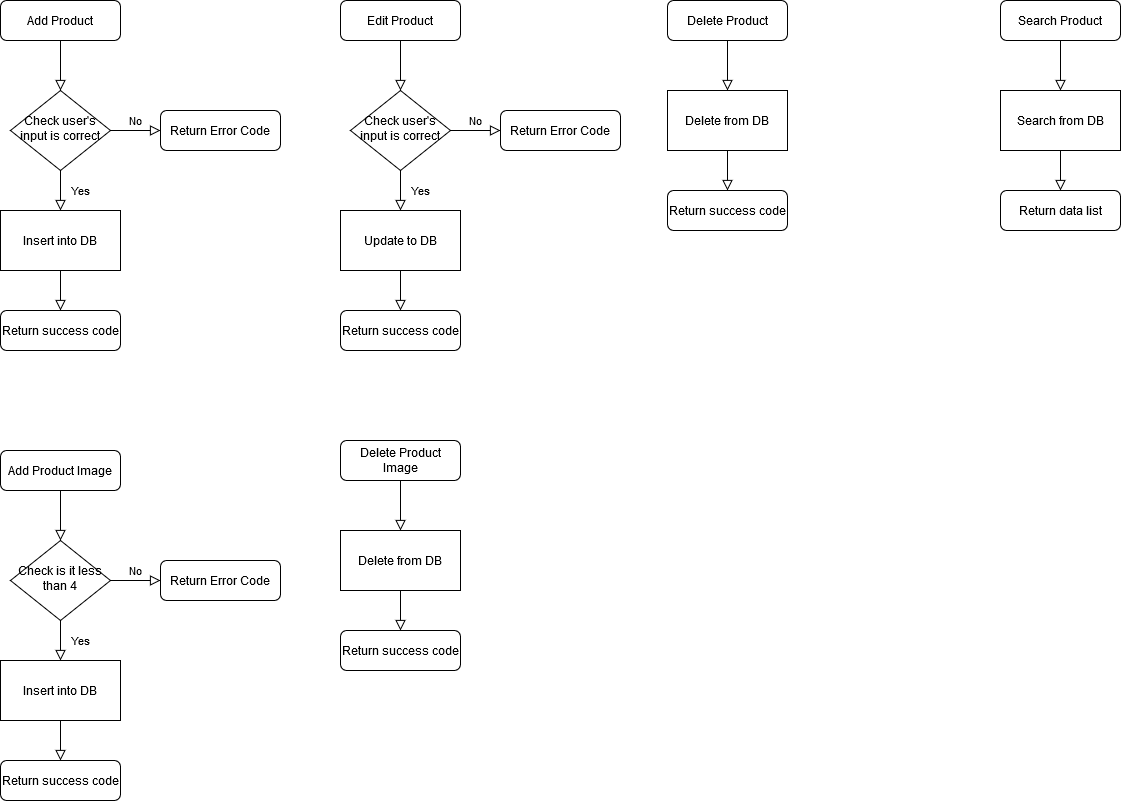

The diagram above was exported from draw.io. Its source (the exported page's mxGraphModel, read from the mxfile embedded in the PNG):
<mxGraphModel dx="1038" dy="575" grid="1" gridSize="10" guides="1" tooltips="1" connect="1" arrows="1" fold="1" page="1" pageScale="1" pageWidth="827" pageHeight="1169" math="0" shadow="0">
  <root>
    <mxCell id="WIyWlLk6GJQsqaUBKTNV-0" />
    <mxCell id="WIyWlLk6GJQsqaUBKTNV-1" parent="WIyWlLk6GJQsqaUBKTNV-0" />
    <mxCell id="WIyWlLk6GJQsqaUBKTNV-2" value="" style="rounded=0;html=1;jettySize=auto;orthogonalLoop=1;fontSize=11;endArrow=block;endFill=0;endSize=8;strokeWidth=1;shadow=0;labelBackgroundColor=none;edgeStyle=orthogonalEdgeStyle;" parent="WIyWlLk6GJQsqaUBKTNV-1" source="WIyWlLk6GJQsqaUBKTNV-3" target="WIyWlLk6GJQsqaUBKTNV-6" edge="1">
      <mxGeometry relative="1" as="geometry" />
    </mxCell>
    <mxCell id="WIyWlLk6GJQsqaUBKTNV-3" value="Add Product" style="rounded=1;whiteSpace=wrap;html=1;fontSize=12;glass=0;strokeWidth=1;shadow=0;" parent="WIyWlLk6GJQsqaUBKTNV-1" vertex="1">
      <mxGeometry x="160" y="80" width="120" height="40" as="geometry" />
    </mxCell>
    <mxCell id="WIyWlLk6GJQsqaUBKTNV-4" value="Yes" style="rounded=0;html=1;jettySize=auto;orthogonalLoop=1;fontSize=11;endArrow=block;endFill=0;endSize=8;strokeWidth=1;shadow=0;labelBackgroundColor=none;edgeStyle=orthogonalEdgeStyle;" parent="WIyWlLk6GJQsqaUBKTNV-1" source="WIyWlLk6GJQsqaUBKTNV-6" edge="1">
      <mxGeometry y="20" relative="1" as="geometry">
        <mxPoint as="offset" />
        <mxPoint x="220" y="290" as="targetPoint" />
      </mxGeometry>
    </mxCell>
    <mxCell id="WIyWlLk6GJQsqaUBKTNV-5" value="No" style="edgeStyle=orthogonalEdgeStyle;rounded=0;html=1;jettySize=auto;orthogonalLoop=1;fontSize=11;endArrow=block;endFill=0;endSize=8;strokeWidth=1;shadow=0;labelBackgroundColor=none;" parent="WIyWlLk6GJQsqaUBKTNV-1" source="WIyWlLk6GJQsqaUBKTNV-6" target="WIyWlLk6GJQsqaUBKTNV-7" edge="1">
      <mxGeometry y="10" relative="1" as="geometry">
        <mxPoint as="offset" />
      </mxGeometry>
    </mxCell>
    <mxCell id="WIyWlLk6GJQsqaUBKTNV-6" value="Check user's input is correct" style="rhombus;whiteSpace=wrap;html=1;shadow=0;fontFamily=Helvetica;fontSize=12;align=center;strokeWidth=1;spacing=6;spacingTop=-4;" parent="WIyWlLk6GJQsqaUBKTNV-1" vertex="1">
      <mxGeometry x="170" y="170" width="100" height="80" as="geometry" />
    </mxCell>
    <mxCell id="WIyWlLk6GJQsqaUBKTNV-7" value="Return Error Code" style="rounded=1;whiteSpace=wrap;html=1;fontSize=12;glass=0;strokeWidth=1;shadow=0;" parent="WIyWlLk6GJQsqaUBKTNV-1" vertex="1">
      <mxGeometry x="320" y="190" width="120" height="40" as="geometry" />
    </mxCell>
    <mxCell id="WIyWlLk6GJQsqaUBKTNV-8" value="" style="rounded=0;html=1;jettySize=auto;orthogonalLoop=1;fontSize=11;endArrow=block;endFill=0;endSize=8;strokeWidth=1;shadow=0;labelBackgroundColor=none;edgeStyle=orthogonalEdgeStyle;exitX=0.5;exitY=1;exitDx=0;exitDy=0;" parent="WIyWlLk6GJQsqaUBKTNV-1" source="HaqoJRGOgmoLKF8QmtWA-0" target="WIyWlLk6GJQsqaUBKTNV-11" edge="1">
      <mxGeometry x="0.3333" y="20" relative="1" as="geometry">
        <mxPoint as="offset" />
        <mxPoint x="220" y="370" as="sourcePoint" />
      </mxGeometry>
    </mxCell>
    <mxCell id="WIyWlLk6GJQsqaUBKTNV-11" value="Return success code" style="rounded=1;whiteSpace=wrap;html=1;fontSize=12;glass=0;strokeWidth=1;shadow=0;" parent="WIyWlLk6GJQsqaUBKTNV-1" vertex="1">
      <mxGeometry x="160" y="390" width="120" height="40" as="geometry" />
    </mxCell>
    <mxCell id="HaqoJRGOgmoLKF8QmtWA-0" value="Insert into DB" style="rounded=0;whiteSpace=wrap;html=1;" vertex="1" parent="WIyWlLk6GJQsqaUBKTNV-1">
      <mxGeometry x="160" y="290" width="120" height="60" as="geometry" />
    </mxCell>
    <mxCell id="HaqoJRGOgmoLKF8QmtWA-1" value="" style="rounded=0;html=1;jettySize=auto;orthogonalLoop=1;fontSize=11;endArrow=block;endFill=0;endSize=8;strokeWidth=1;shadow=0;labelBackgroundColor=none;edgeStyle=orthogonalEdgeStyle;" edge="1" parent="WIyWlLk6GJQsqaUBKTNV-1" source="HaqoJRGOgmoLKF8QmtWA-2" target="HaqoJRGOgmoLKF8QmtWA-5">
      <mxGeometry relative="1" as="geometry" />
    </mxCell>
    <mxCell id="HaqoJRGOgmoLKF8QmtWA-2" value="Edit Product" style="rounded=1;whiteSpace=wrap;html=1;fontSize=12;glass=0;strokeWidth=1;shadow=0;" vertex="1" parent="WIyWlLk6GJQsqaUBKTNV-1">
      <mxGeometry x="500" y="80" width="120" height="40" as="geometry" />
    </mxCell>
    <mxCell id="HaqoJRGOgmoLKF8QmtWA-3" value="Yes" style="rounded=0;html=1;jettySize=auto;orthogonalLoop=1;fontSize=11;endArrow=block;endFill=0;endSize=8;strokeWidth=1;shadow=0;labelBackgroundColor=none;edgeStyle=orthogonalEdgeStyle;" edge="1" parent="WIyWlLk6GJQsqaUBKTNV-1" source="HaqoJRGOgmoLKF8QmtWA-5">
      <mxGeometry y="20" relative="1" as="geometry">
        <mxPoint as="offset" />
        <mxPoint x="560" y="290" as="targetPoint" />
      </mxGeometry>
    </mxCell>
    <mxCell id="HaqoJRGOgmoLKF8QmtWA-4" value="No" style="edgeStyle=orthogonalEdgeStyle;rounded=0;html=1;jettySize=auto;orthogonalLoop=1;fontSize=11;endArrow=block;endFill=0;endSize=8;strokeWidth=1;shadow=0;labelBackgroundColor=none;" edge="1" parent="WIyWlLk6GJQsqaUBKTNV-1" source="HaqoJRGOgmoLKF8QmtWA-5" target="HaqoJRGOgmoLKF8QmtWA-6">
      <mxGeometry y="10" relative="1" as="geometry">
        <mxPoint as="offset" />
      </mxGeometry>
    </mxCell>
    <mxCell id="HaqoJRGOgmoLKF8QmtWA-5" value="Check user's input is correct" style="rhombus;whiteSpace=wrap;html=1;shadow=0;fontFamily=Helvetica;fontSize=12;align=center;strokeWidth=1;spacing=6;spacingTop=-4;" vertex="1" parent="WIyWlLk6GJQsqaUBKTNV-1">
      <mxGeometry x="510" y="170" width="100" height="80" as="geometry" />
    </mxCell>
    <mxCell id="HaqoJRGOgmoLKF8QmtWA-6" value="Return Error Code" style="rounded=1;whiteSpace=wrap;html=1;fontSize=12;glass=0;strokeWidth=1;shadow=0;" vertex="1" parent="WIyWlLk6GJQsqaUBKTNV-1">
      <mxGeometry x="660" y="190" width="120" height="40" as="geometry" />
    </mxCell>
    <mxCell id="HaqoJRGOgmoLKF8QmtWA-7" value="" style="rounded=0;html=1;jettySize=auto;orthogonalLoop=1;fontSize=11;endArrow=block;endFill=0;endSize=8;strokeWidth=1;shadow=0;labelBackgroundColor=none;edgeStyle=orthogonalEdgeStyle;exitX=0.5;exitY=1;exitDx=0;exitDy=0;" edge="1" parent="WIyWlLk6GJQsqaUBKTNV-1" source="HaqoJRGOgmoLKF8QmtWA-9" target="HaqoJRGOgmoLKF8QmtWA-8">
      <mxGeometry x="0.3333" y="20" relative="1" as="geometry">
        <mxPoint as="offset" />
        <mxPoint x="560" y="370" as="sourcePoint" />
      </mxGeometry>
    </mxCell>
    <mxCell id="HaqoJRGOgmoLKF8QmtWA-8" value="Return success code" style="rounded=1;whiteSpace=wrap;html=1;fontSize=12;glass=0;strokeWidth=1;shadow=0;" vertex="1" parent="WIyWlLk6GJQsqaUBKTNV-1">
      <mxGeometry x="500" y="390" width="120" height="40" as="geometry" />
    </mxCell>
    <mxCell id="HaqoJRGOgmoLKF8QmtWA-9" value="Update to DB" style="rounded=0;whiteSpace=wrap;html=1;" vertex="1" parent="WIyWlLk6GJQsqaUBKTNV-1">
      <mxGeometry x="500" y="290" width="120" height="60" as="geometry" />
    </mxCell>
    <mxCell id="HaqoJRGOgmoLKF8QmtWA-10" value="" style="rounded=0;html=1;jettySize=auto;orthogonalLoop=1;fontSize=11;endArrow=block;endFill=0;endSize=8;strokeWidth=1;shadow=0;labelBackgroundColor=none;edgeStyle=orthogonalEdgeStyle;" edge="1" parent="WIyWlLk6GJQsqaUBKTNV-1" source="HaqoJRGOgmoLKF8QmtWA-11">
      <mxGeometry relative="1" as="geometry">
        <mxPoint x="887" y="170" as="targetPoint" />
      </mxGeometry>
    </mxCell>
    <mxCell id="HaqoJRGOgmoLKF8QmtWA-11" value="Delete Product" style="rounded=1;whiteSpace=wrap;html=1;fontSize=12;glass=0;strokeWidth=1;shadow=0;" vertex="1" parent="WIyWlLk6GJQsqaUBKTNV-1">
      <mxGeometry x="827" y="80" width="120" height="40" as="geometry" />
    </mxCell>
    <mxCell id="HaqoJRGOgmoLKF8QmtWA-16" value="" style="rounded=0;html=1;jettySize=auto;orthogonalLoop=1;fontSize=11;endArrow=block;endFill=0;endSize=8;strokeWidth=1;shadow=0;labelBackgroundColor=none;edgeStyle=orthogonalEdgeStyle;exitX=0.5;exitY=1;exitDx=0;exitDy=0;" edge="1" parent="WIyWlLk6GJQsqaUBKTNV-1" source="HaqoJRGOgmoLKF8QmtWA-18" target="HaqoJRGOgmoLKF8QmtWA-17">
      <mxGeometry x="0.3333" y="20" relative="1" as="geometry">
        <mxPoint as="offset" />
        <mxPoint x="887" y="250" as="sourcePoint" />
      </mxGeometry>
    </mxCell>
    <mxCell id="HaqoJRGOgmoLKF8QmtWA-17" value="Return success code" style="rounded=1;whiteSpace=wrap;html=1;fontSize=12;glass=0;strokeWidth=1;shadow=0;" vertex="1" parent="WIyWlLk6GJQsqaUBKTNV-1">
      <mxGeometry x="827" y="270" width="120" height="40" as="geometry" />
    </mxCell>
    <mxCell id="HaqoJRGOgmoLKF8QmtWA-18" value="Delete from DB" style="rounded=0;whiteSpace=wrap;html=1;" vertex="1" parent="WIyWlLk6GJQsqaUBKTNV-1">
      <mxGeometry x="827" y="170" width="120" height="60" as="geometry" />
    </mxCell>
    <mxCell id="HaqoJRGOgmoLKF8QmtWA-19" value="" style="rounded=0;html=1;jettySize=auto;orthogonalLoop=1;fontSize=11;endArrow=block;endFill=0;endSize=8;strokeWidth=1;shadow=0;labelBackgroundColor=none;edgeStyle=orthogonalEdgeStyle;" edge="1" parent="WIyWlLk6GJQsqaUBKTNV-1" source="HaqoJRGOgmoLKF8QmtWA-20">
      <mxGeometry relative="1" as="geometry">
        <mxPoint x="1220" y="170" as="targetPoint" />
      </mxGeometry>
    </mxCell>
    <mxCell id="HaqoJRGOgmoLKF8QmtWA-20" value="Search Product" style="rounded=1;whiteSpace=wrap;html=1;fontSize=12;glass=0;strokeWidth=1;shadow=0;" vertex="1" parent="WIyWlLk6GJQsqaUBKTNV-1">
      <mxGeometry x="1160" y="80" width="120" height="40" as="geometry" />
    </mxCell>
    <mxCell id="HaqoJRGOgmoLKF8QmtWA-25" value="" style="rounded=0;html=1;jettySize=auto;orthogonalLoop=1;fontSize=11;endArrow=block;endFill=0;endSize=8;strokeWidth=1;shadow=0;labelBackgroundColor=none;edgeStyle=orthogonalEdgeStyle;exitX=0.5;exitY=1;exitDx=0;exitDy=0;" edge="1" parent="WIyWlLk6GJQsqaUBKTNV-1" source="HaqoJRGOgmoLKF8QmtWA-27" target="HaqoJRGOgmoLKF8QmtWA-26">
      <mxGeometry x="0.3333" y="20" relative="1" as="geometry">
        <mxPoint as="offset" />
        <mxPoint x="1220" y="250" as="sourcePoint" />
      </mxGeometry>
    </mxCell>
    <mxCell id="HaqoJRGOgmoLKF8QmtWA-26" value="Return data list" style="rounded=1;whiteSpace=wrap;html=1;fontSize=12;glass=0;strokeWidth=1;shadow=0;" vertex="1" parent="WIyWlLk6GJQsqaUBKTNV-1">
      <mxGeometry x="1160" y="270" width="120" height="40" as="geometry" />
    </mxCell>
    <mxCell id="HaqoJRGOgmoLKF8QmtWA-27" value="Search from DB" style="rounded=0;whiteSpace=wrap;html=1;" vertex="1" parent="WIyWlLk6GJQsqaUBKTNV-1">
      <mxGeometry x="1160" y="170" width="120" height="60" as="geometry" />
    </mxCell>
    <mxCell id="HaqoJRGOgmoLKF8QmtWA-28" value="" style="rounded=0;html=1;jettySize=auto;orthogonalLoop=1;fontSize=11;endArrow=block;endFill=0;endSize=8;strokeWidth=1;shadow=0;labelBackgroundColor=none;edgeStyle=orthogonalEdgeStyle;" edge="1" parent="WIyWlLk6GJQsqaUBKTNV-1" source="HaqoJRGOgmoLKF8QmtWA-29" target="HaqoJRGOgmoLKF8QmtWA-32">
      <mxGeometry relative="1" as="geometry" />
    </mxCell>
    <mxCell id="HaqoJRGOgmoLKF8QmtWA-29" value="Add Product Image" style="rounded=1;whiteSpace=wrap;html=1;fontSize=12;glass=0;strokeWidth=1;shadow=0;" vertex="1" parent="WIyWlLk6GJQsqaUBKTNV-1">
      <mxGeometry x="160" y="530" width="120" height="40" as="geometry" />
    </mxCell>
    <mxCell id="HaqoJRGOgmoLKF8QmtWA-30" value="Yes" style="rounded=0;html=1;jettySize=auto;orthogonalLoop=1;fontSize=11;endArrow=block;endFill=0;endSize=8;strokeWidth=1;shadow=0;labelBackgroundColor=none;edgeStyle=orthogonalEdgeStyle;" edge="1" parent="WIyWlLk6GJQsqaUBKTNV-1" source="HaqoJRGOgmoLKF8QmtWA-32">
      <mxGeometry y="20" relative="1" as="geometry">
        <mxPoint as="offset" />
        <mxPoint x="220" y="740" as="targetPoint" />
      </mxGeometry>
    </mxCell>
    <mxCell id="HaqoJRGOgmoLKF8QmtWA-31" value="No" style="edgeStyle=orthogonalEdgeStyle;rounded=0;html=1;jettySize=auto;orthogonalLoop=1;fontSize=11;endArrow=block;endFill=0;endSize=8;strokeWidth=1;shadow=0;labelBackgroundColor=none;" edge="1" parent="WIyWlLk6GJQsqaUBKTNV-1" source="HaqoJRGOgmoLKF8QmtWA-32" target="HaqoJRGOgmoLKF8QmtWA-33">
      <mxGeometry y="10" relative="1" as="geometry">
        <mxPoint as="offset" />
      </mxGeometry>
    </mxCell>
    <mxCell id="HaqoJRGOgmoLKF8QmtWA-32" value="Check is it less than 4" style="rhombus;whiteSpace=wrap;html=1;shadow=0;fontFamily=Helvetica;fontSize=12;align=center;strokeWidth=1;spacing=6;spacingTop=-4;" vertex="1" parent="WIyWlLk6GJQsqaUBKTNV-1">
      <mxGeometry x="170" y="620" width="100" height="80" as="geometry" />
    </mxCell>
    <mxCell id="HaqoJRGOgmoLKF8QmtWA-33" value="Return Error Code" style="rounded=1;whiteSpace=wrap;html=1;fontSize=12;glass=0;strokeWidth=1;shadow=0;" vertex="1" parent="WIyWlLk6GJQsqaUBKTNV-1">
      <mxGeometry x="320" y="640" width="120" height="40" as="geometry" />
    </mxCell>
    <mxCell id="HaqoJRGOgmoLKF8QmtWA-34" value="" style="rounded=0;html=1;jettySize=auto;orthogonalLoop=1;fontSize=11;endArrow=block;endFill=0;endSize=8;strokeWidth=1;shadow=0;labelBackgroundColor=none;edgeStyle=orthogonalEdgeStyle;exitX=0.5;exitY=1;exitDx=0;exitDy=0;" edge="1" parent="WIyWlLk6GJQsqaUBKTNV-1" source="HaqoJRGOgmoLKF8QmtWA-36" target="HaqoJRGOgmoLKF8QmtWA-35">
      <mxGeometry x="0.3333" y="20" relative="1" as="geometry">
        <mxPoint as="offset" />
        <mxPoint x="220" y="820" as="sourcePoint" />
      </mxGeometry>
    </mxCell>
    <mxCell id="HaqoJRGOgmoLKF8QmtWA-35" value="Return success code" style="rounded=1;whiteSpace=wrap;html=1;fontSize=12;glass=0;strokeWidth=1;shadow=0;" vertex="1" parent="WIyWlLk6GJQsqaUBKTNV-1">
      <mxGeometry x="160" y="840" width="120" height="40" as="geometry" />
    </mxCell>
    <mxCell id="HaqoJRGOgmoLKF8QmtWA-36" value="Insert into DB" style="rounded=0;whiteSpace=wrap;html=1;" vertex="1" parent="WIyWlLk6GJQsqaUBKTNV-1">
      <mxGeometry x="160" y="740" width="120" height="60" as="geometry" />
    </mxCell>
    <mxCell id="HaqoJRGOgmoLKF8QmtWA-37" value="" style="rounded=0;html=1;jettySize=auto;orthogonalLoop=1;fontSize=11;endArrow=block;endFill=0;endSize=8;strokeWidth=1;shadow=0;labelBackgroundColor=none;edgeStyle=orthogonalEdgeStyle;" edge="1" parent="WIyWlLk6GJQsqaUBKTNV-1" source="HaqoJRGOgmoLKF8QmtWA-38">
      <mxGeometry relative="1" as="geometry">
        <mxPoint x="560" y="610" as="targetPoint" />
      </mxGeometry>
    </mxCell>
    <mxCell id="HaqoJRGOgmoLKF8QmtWA-38" value="Delete Product Image" style="rounded=1;whiteSpace=wrap;html=1;fontSize=12;glass=0;strokeWidth=1;shadow=0;" vertex="1" parent="WIyWlLk6GJQsqaUBKTNV-1">
      <mxGeometry x="500" y="520" width="120" height="40" as="geometry" />
    </mxCell>
    <mxCell id="HaqoJRGOgmoLKF8QmtWA-39" value="" style="rounded=0;html=1;jettySize=auto;orthogonalLoop=1;fontSize=11;endArrow=block;endFill=0;endSize=8;strokeWidth=1;shadow=0;labelBackgroundColor=none;edgeStyle=orthogonalEdgeStyle;exitX=0.5;exitY=1;exitDx=0;exitDy=0;" edge="1" parent="WIyWlLk6GJQsqaUBKTNV-1" source="HaqoJRGOgmoLKF8QmtWA-41" target="HaqoJRGOgmoLKF8QmtWA-40">
      <mxGeometry x="0.3333" y="20" relative="1" as="geometry">
        <mxPoint as="offset" />
        <mxPoint x="560" y="690" as="sourcePoint" />
      </mxGeometry>
    </mxCell>
    <mxCell id="HaqoJRGOgmoLKF8QmtWA-40" value="Return success code" style="rounded=1;whiteSpace=wrap;html=1;fontSize=12;glass=0;strokeWidth=1;shadow=0;" vertex="1" parent="WIyWlLk6GJQsqaUBKTNV-1">
      <mxGeometry x="500" y="710" width="120" height="40" as="geometry" />
    </mxCell>
    <mxCell id="HaqoJRGOgmoLKF8QmtWA-41" value="Delete from DB" style="rounded=0;whiteSpace=wrap;html=1;" vertex="1" parent="WIyWlLk6GJQsqaUBKTNV-1">
      <mxGeometry x="500" y="610" width="120" height="60" as="geometry" />
    </mxCell>
  </root>
</mxGraphModel>